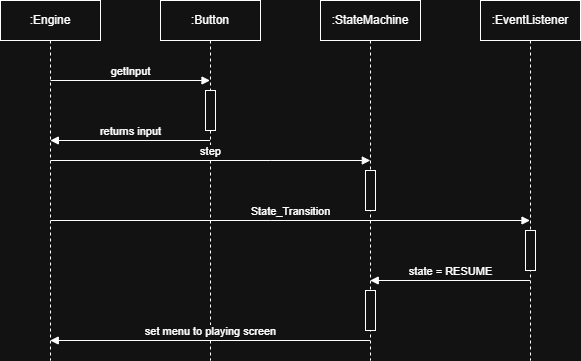

The diagram above was exported from draw.io. Its source (the exported page's mxGraphModel, read from the mxfile embedded in the PNG):
<mxGraphModel dx="671" dy="407" grid="1" gridSize="10" guides="1" tooltips="1" connect="1" arrows="1" fold="1" page="1" pageScale="1" pageWidth="850" pageHeight="1100" math="0" shadow="0">
  <root>
    <mxCell id="0" />
    <mxCell id="1" parent="0" />
    <mxCell id="MzdcAKvoCzn4_uzbvM6a-2" parent="1" style="shape=umlLifeline;perimeter=lifelinePerimeter;whiteSpace=wrap;html=1;container=1;dropTarget=0;collapsible=0;recursiveResize=0;outlineConnect=0;portConstraint=eastwest;newEdgeStyle={&quot;curved&quot;:0,&quot;rounded&quot;:0};" value=":Engine" vertex="1">
      <mxGeometry height="360" width="100" x="40" y="40" as="geometry" />
    </mxCell>
    <mxCell id="MzdcAKvoCzn4_uzbvM6a-3" parent="1" style="shape=umlLifeline;perimeter=lifelinePerimeter;whiteSpace=wrap;html=1;container=1;dropTarget=0;collapsible=0;recursiveResize=0;outlineConnect=0;portConstraint=eastwest;newEdgeStyle={&quot;curved&quot;:0,&quot;rounded&quot;:0};" value=":Button" vertex="1">
      <mxGeometry height="360" width="100" x="200" y="40" as="geometry" />
    </mxCell>
    <mxCell id="MzdcAKvoCzn4_uzbvM6a-6" parent="MzdcAKvoCzn4_uzbvM6a-3" style="html=1;points=[[0,0,0,0,5],[0,1,0,0,-5],[1,0,0,0,5],[1,1,0,0,-5]];perimeter=orthogonalPerimeter;outlineConnect=0;targetShapes=umlLifeline;portConstraint=eastwest;newEdgeStyle={&quot;curved&quot;:0,&quot;rounded&quot;:0};" value="" vertex="1">
      <mxGeometry height="40" width="10" x="45" y="90" as="geometry" />
    </mxCell>
    <mxCell id="MzdcAKvoCzn4_uzbvM6a-4" parent="1" style="shape=umlLifeline;perimeter=lifelinePerimeter;whiteSpace=wrap;html=1;container=1;dropTarget=0;collapsible=0;recursiveResize=0;outlineConnect=0;portConstraint=eastwest;newEdgeStyle={&quot;curved&quot;:0,&quot;rounded&quot;:0};" value=":StateMachine" vertex="1">
      <mxGeometry height="360" width="100" x="360" y="40" as="geometry" />
    </mxCell>
    <mxCell id="MzdcAKvoCzn4_uzbvM6a-10" parent="MzdcAKvoCzn4_uzbvM6a-4" style="html=1;points=[[0,0,0,0,5],[0,1,0,0,-5],[1,0,0,0,5],[1,1,0,0,-5]];perimeter=orthogonalPerimeter;outlineConnect=0;targetShapes=umlLifeline;portConstraint=eastwest;newEdgeStyle={&quot;curved&quot;:0,&quot;rounded&quot;:0};" value="" vertex="1">
      <mxGeometry height="40" width="10" x="45" y="170" as="geometry" />
    </mxCell>
    <mxCell id="MzdcAKvoCzn4_uzbvM6a-14" parent="MzdcAKvoCzn4_uzbvM6a-4" style="html=1;points=[[0,0,0,0,5],[0,1,0,0,-5],[1,0,0,0,5],[1,1,0,0,-5]];perimeter=orthogonalPerimeter;outlineConnect=0;targetShapes=umlLifeline;portConstraint=eastwest;newEdgeStyle={&quot;curved&quot;:0,&quot;rounded&quot;:0};" value="" vertex="1">
      <mxGeometry height="40" width="10" x="45" y="290" as="geometry" />
    </mxCell>
    <mxCell id="MzdcAKvoCzn4_uzbvM6a-5" parent="1" style="shape=umlLifeline;perimeter=lifelinePerimeter;whiteSpace=wrap;html=1;container=1;dropTarget=0;collapsible=0;recursiveResize=0;outlineConnect=0;portConstraint=eastwest;newEdgeStyle={&quot;curved&quot;:0,&quot;rounded&quot;:0};" value=":EventListener" vertex="1">
      <mxGeometry height="360" width="100" x="520" y="40" as="geometry" />
    </mxCell>
    <mxCell id="MzdcAKvoCzn4_uzbvM6a-12" parent="MzdcAKvoCzn4_uzbvM6a-5" style="html=1;points=[[0,0,0,0,5],[0,1,0,0,-5],[1,0,0,0,5],[1,1,0,0,-5]];perimeter=orthogonalPerimeter;outlineConnect=0;targetShapes=umlLifeline;portConstraint=eastwest;newEdgeStyle={&quot;curved&quot;:0,&quot;rounded&quot;:0};" value="" vertex="1">
      <mxGeometry height="40" width="10" x="45" y="230" as="geometry" />
    </mxCell>
    <mxCell id="MzdcAKvoCzn4_uzbvM6a-7" edge="1" parent="1" style="html=1;verticalAlign=bottom;endArrow=block;curved=0;rounded=0;" target="MzdcAKvoCzn4_uzbvM6a-3" value="getInput">
      <mxGeometry relative="1" width="80" as="geometry">
        <mxPoint x="90" y="120" as="sourcePoint" />
        <mxPoint x="170" y="120" as="targetPoint" />
      </mxGeometry>
    </mxCell>
    <mxCell id="MzdcAKvoCzn4_uzbvM6a-8" edge="1" parent="1" style="html=1;verticalAlign=bottom;endArrow=block;curved=0;rounded=0;" value="returns input">
      <mxGeometry relative="1" width="80" as="geometry">
        <mxPoint x="249.5" y="180" as="sourcePoint" />
        <mxPoint x="89.83333333333326" y="180" as="targetPoint" />
      </mxGeometry>
    </mxCell>
    <mxCell id="MzdcAKvoCzn4_uzbvM6a-9" edge="1" parent="1" style="html=1;verticalAlign=bottom;endArrow=block;curved=0;rounded=0;" value="step">
      <mxGeometry relative="1" width="80" as="geometry">
        <Array as="points">
          <mxPoint x="310.33000000000004" y="200" />
        </Array>
        <mxPoint x="90.16333333333324" y="200" as="sourcePoint" />
        <mxPoint x="409.83000000000004" y="200" as="targetPoint" />
      </mxGeometry>
    </mxCell>
    <mxCell id="MzdcAKvoCzn4_uzbvM6a-11" edge="1" parent="1" style="html=1;verticalAlign=bottom;endArrow=block;curved=0;rounded=0;" value="State_Transition">
      <mxGeometry relative="1" width="80" as="geometry">
        <Array as="points">
          <mxPoint x="310.3366666666668" y="260" />
        </Array>
        <mxPoint x="90.17000000000002" y="260" as="sourcePoint" />
        <mxPoint x="569.5" y="260" as="targetPoint" />
      </mxGeometry>
    </mxCell>
    <mxCell id="MzdcAKvoCzn4_uzbvM6a-13" edge="1" parent="1" style="html=1;verticalAlign=bottom;endArrow=block;curved=0;rounded=0;" target="MzdcAKvoCzn4_uzbvM6a-4" value="state = RESUME">
      <mxGeometry relative="1" width="80" as="geometry">
        <mxPoint x="569.5" y="320" as="sourcePoint" />
        <mxPoint x="510" y="320" as="targetPoint" />
      </mxGeometry>
    </mxCell>
    <mxCell id="MzdcAKvoCzn4_uzbvM6a-15" edge="1" parent="1" style="html=1;verticalAlign=bottom;endArrow=block;curved=0;rounded=0;" target="MzdcAKvoCzn4_uzbvM6a-2" value="set menu to playing screen">
      <mxGeometry relative="1" width="80" as="geometry">
        <mxPoint x="409.5" y="380" as="sourcePoint" />
        <mxPoint x="340" y="380" as="targetPoint" />
      </mxGeometry>
    </mxCell>
  </root>
</mxGraphModel>